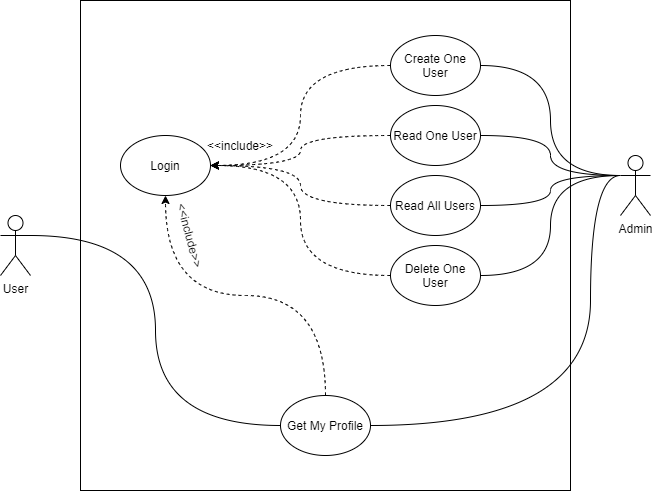

The diagram above was exported from draw.io. Its source (the exported page's mxGraphModel, read from the mxfile embedded in the PNG):
<mxGraphModel dx="1117" dy="1824" grid="1" gridSize="10" guides="1" tooltips="1" connect="1" arrows="1" fold="1" page="1" pageScale="1" pageWidth="850" pageHeight="1100" math="0" shadow="0">
  <root>
    <mxCell id="0" />
    <mxCell id="1" parent="0" />
    <mxCell id="VK_aJV6tXLQSTLK9JT7e-3" value="" style="whiteSpace=wrap;html=1;aspect=fixed;fillColor=none;" vertex="1" parent="1">
      <mxGeometry x="180" y="-35" width="490" height="490" as="geometry" />
    </mxCell>
    <mxCell id="VK_aJV6tXLQSTLK9JT7e-14" style="edgeStyle=orthogonalEdgeStyle;curved=1;orthogonalLoop=1;jettySize=auto;html=1;exitX=1;exitY=0.3333333333333333;exitDx=0;exitDy=0;exitPerimeter=0;entryX=0;entryY=0.5;entryDx=0;entryDy=0;endArrow=none;endFill=0;" edge="1" parent="1" source="VK_aJV6tXLQSTLK9JT7e-1" target="VK_aJV6tXLQSTLK9JT7e-8">
      <mxGeometry relative="1" as="geometry" />
    </mxCell>
    <mxCell id="VK_aJV6tXLQSTLK9JT7e-1" value="User" style="shape=umlActor;verticalLabelPosition=bottom;verticalAlign=top;html=1;outlineConnect=0;" vertex="1" parent="1">
      <mxGeometry x="100" y="180" width="30" height="60" as="geometry" />
    </mxCell>
    <mxCell id="VK_aJV6tXLQSTLK9JT7e-9" style="edgeStyle=orthogonalEdgeStyle;orthogonalLoop=1;jettySize=auto;html=1;exitX=0;exitY=0.3333333333333333;exitDx=0;exitDy=0;exitPerimeter=0;entryX=1;entryY=0.5;entryDx=0;entryDy=0;curved=1;endArrow=none;endFill=0;" edge="1" parent="1" source="VK_aJV6tXLQSTLK9JT7e-2" target="VK_aJV6tXLQSTLK9JT7e-7">
      <mxGeometry relative="1" as="geometry" />
    </mxCell>
    <mxCell id="VK_aJV6tXLQSTLK9JT7e-10" style="edgeStyle=orthogonalEdgeStyle;curved=1;orthogonalLoop=1;jettySize=auto;html=1;exitX=0;exitY=0.3333333333333333;exitDx=0;exitDy=0;exitPerimeter=0;entryX=1;entryY=0.5;entryDx=0;entryDy=0;endArrow=none;endFill=0;" edge="1" parent="1" source="VK_aJV6tXLQSTLK9JT7e-2" target="VK_aJV6tXLQSTLK9JT7e-6">
      <mxGeometry relative="1" as="geometry" />
    </mxCell>
    <mxCell id="VK_aJV6tXLQSTLK9JT7e-11" style="edgeStyle=orthogonalEdgeStyle;curved=1;orthogonalLoop=1;jettySize=auto;html=1;exitX=0;exitY=0.3333333333333333;exitDx=0;exitDy=0;exitPerimeter=0;entryX=1;entryY=0.5;entryDx=0;entryDy=0;endArrow=none;endFill=0;" edge="1" parent="1" source="VK_aJV6tXLQSTLK9JT7e-2" target="VK_aJV6tXLQSTLK9JT7e-5">
      <mxGeometry relative="1" as="geometry" />
    </mxCell>
    <mxCell id="VK_aJV6tXLQSTLK9JT7e-12" style="edgeStyle=orthogonalEdgeStyle;curved=1;orthogonalLoop=1;jettySize=auto;html=1;exitX=0;exitY=0.3333333333333333;exitDx=0;exitDy=0;exitPerimeter=0;entryX=1;entryY=0.5;entryDx=0;entryDy=0;endArrow=none;endFill=0;" edge="1" parent="1" source="VK_aJV6tXLQSTLK9JT7e-2" target="VK_aJV6tXLQSTLK9JT7e-4">
      <mxGeometry relative="1" as="geometry" />
    </mxCell>
    <mxCell id="VK_aJV6tXLQSTLK9JT7e-13" style="edgeStyle=orthogonalEdgeStyle;curved=1;orthogonalLoop=1;jettySize=auto;html=1;exitX=0;exitY=0.3333333333333333;exitDx=0;exitDy=0;exitPerimeter=0;entryX=1;entryY=0.5;entryDx=0;entryDy=0;endArrow=none;endFill=0;" edge="1" parent="1" source="VK_aJV6tXLQSTLK9JT7e-2" target="VK_aJV6tXLQSTLK9JT7e-8">
      <mxGeometry relative="1" as="geometry">
        <Array as="points">
          <mxPoint x="690" y="140" />
          <mxPoint x="690" y="390" />
        </Array>
      </mxGeometry>
    </mxCell>
    <mxCell id="VK_aJV6tXLQSTLK9JT7e-2" value="Admin" style="shape=umlActor;verticalLabelPosition=bottom;verticalAlign=top;html=1;outlineConnect=0;" vertex="1" parent="1">
      <mxGeometry x="720" y="120" width="30" height="60" as="geometry" />
    </mxCell>
    <mxCell id="VK_aJV6tXLQSTLK9JT7e-20" style="edgeStyle=orthogonalEdgeStyle;curved=1;orthogonalLoop=1;jettySize=auto;html=1;exitX=0;exitY=0.5;exitDx=0;exitDy=0;entryX=1;entryY=0.5;entryDx=0;entryDy=0;dashed=1;endArrow=classic;endFill=1;" edge="1" parent="1" source="VK_aJV6tXLQSTLK9JT7e-4" target="VK_aJV6tXLQSTLK9JT7e-15">
      <mxGeometry relative="1" as="geometry" />
    </mxCell>
    <mxCell id="VK_aJV6tXLQSTLK9JT7e-4" value="Create One User" style="ellipse;whiteSpace=wrap;html=1;" vertex="1" parent="1">
      <mxGeometry x="490" width="90" height="60" as="geometry" />
    </mxCell>
    <mxCell id="VK_aJV6tXLQSTLK9JT7e-21" style="edgeStyle=orthogonalEdgeStyle;curved=1;orthogonalLoop=1;jettySize=auto;html=1;exitX=0;exitY=0.5;exitDx=0;exitDy=0;entryX=1;entryY=0.5;entryDx=0;entryDy=0;dashed=1;endArrow=classic;endFill=1;" edge="1" parent="1" source="VK_aJV6tXLQSTLK9JT7e-5" target="VK_aJV6tXLQSTLK9JT7e-15">
      <mxGeometry relative="1" as="geometry" />
    </mxCell>
    <mxCell id="VK_aJV6tXLQSTLK9JT7e-5" value="Read One User" style="ellipse;whiteSpace=wrap;html=1;" vertex="1" parent="1">
      <mxGeometry x="490" y="70" width="90" height="60" as="geometry" />
    </mxCell>
    <mxCell id="VK_aJV6tXLQSTLK9JT7e-18" style="edgeStyle=orthogonalEdgeStyle;curved=1;orthogonalLoop=1;jettySize=auto;html=1;exitX=0;exitY=0.5;exitDx=0;exitDy=0;entryX=1;entryY=0.5;entryDx=0;entryDy=0;dashed=1;endArrow=classic;endFill=1;" edge="1" parent="1" source="VK_aJV6tXLQSTLK9JT7e-6" target="VK_aJV6tXLQSTLK9JT7e-15">
      <mxGeometry relative="1" as="geometry" />
    </mxCell>
    <mxCell id="VK_aJV6tXLQSTLK9JT7e-6" value="Read All Users" style="ellipse;whiteSpace=wrap;html=1;" vertex="1" parent="1">
      <mxGeometry x="490" y="140" width="90" height="60" as="geometry" />
    </mxCell>
    <mxCell id="VK_aJV6tXLQSTLK9JT7e-17" style="edgeStyle=orthogonalEdgeStyle;curved=1;orthogonalLoop=1;jettySize=auto;html=1;exitX=0;exitY=0.5;exitDx=0;exitDy=0;entryX=1;entryY=0.5;entryDx=0;entryDy=0;dashed=1;endArrow=classic;endFill=1;" edge="1" parent="1" source="VK_aJV6tXLQSTLK9JT7e-7" target="VK_aJV6tXLQSTLK9JT7e-15">
      <mxGeometry relative="1" as="geometry" />
    </mxCell>
    <mxCell id="VK_aJV6tXLQSTLK9JT7e-7" value="Delete One User" style="ellipse;whiteSpace=wrap;html=1;" vertex="1" parent="1">
      <mxGeometry x="490" y="210" width="90" height="60" as="geometry" />
    </mxCell>
    <mxCell id="VK_aJV6tXLQSTLK9JT7e-16" style="edgeStyle=orthogonalEdgeStyle;curved=1;orthogonalLoop=1;jettySize=auto;html=1;exitX=0.5;exitY=0;exitDx=0;exitDy=0;entryX=0.5;entryY=1;entryDx=0;entryDy=0;endArrow=classic;endFill=1;dashed=1;" edge="1" parent="1" source="VK_aJV6tXLQSTLK9JT7e-8" target="VK_aJV6tXLQSTLK9JT7e-15">
      <mxGeometry relative="1" as="geometry" />
    </mxCell>
    <mxCell id="VK_aJV6tXLQSTLK9JT7e-8" value="Get My Profile" style="ellipse;whiteSpace=wrap;html=1;" vertex="1" parent="1">
      <mxGeometry x="380" y="360" width="90" height="60" as="geometry" />
    </mxCell>
    <mxCell id="VK_aJV6tXLQSTLK9JT7e-15" value="Login" style="ellipse;whiteSpace=wrap;html=1;" vertex="1" parent="1">
      <mxGeometry x="220" y="100" width="90" height="60" as="geometry" />
    </mxCell>
    <mxCell id="VK_aJV6tXLQSTLK9JT7e-22" value="&amp;lt;&amp;lt;include&amp;gt;&amp;gt;" style="text;html=1;strokeColor=none;fillColor=none;align=center;verticalAlign=middle;whiteSpace=wrap;rounded=0;rotation=75;" vertex="1" parent="1">
      <mxGeometry x="270" y="190" width="40" height="20" as="geometry" />
    </mxCell>
    <mxCell id="VK_aJV6tXLQSTLK9JT7e-25" value="&amp;lt;&amp;lt;include&amp;gt;&amp;gt;" style="text;html=1;strokeColor=none;fillColor=none;align=center;verticalAlign=middle;whiteSpace=wrap;rounded=0;rotation=0;" vertex="1" parent="1">
      <mxGeometry x="320" y="100" width="40" height="20" as="geometry" />
    </mxCell>
  </root>
</mxGraphModel>